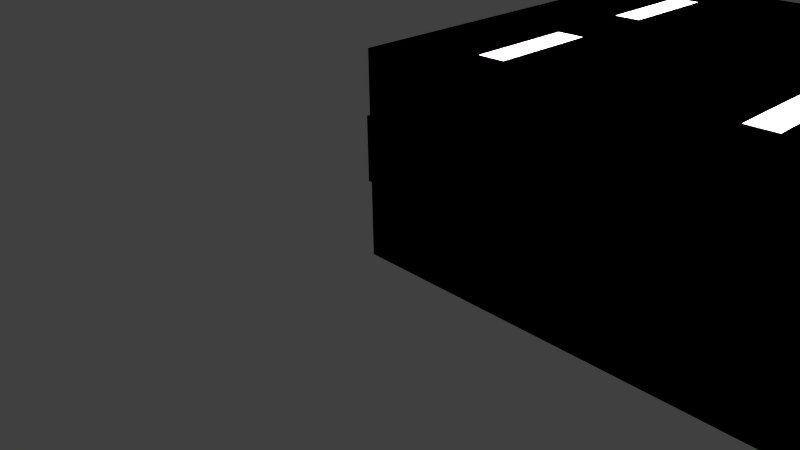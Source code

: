 # Source: lab_1.blend  (saved by Blender 2.70.0; exported with 4.5.12 LTS)
import bpy
from mathutils import Matrix  # noqa: F401  (used for matrix-valued properties, if any)

bpy.ops.wm.read_factory_settings(use_empty=True)
scene = bpy.context.scene
scene.name = 'Scene'

# ---- collections
col_collection_1 = bpy.data.collections.new('Collection 1'); scene.collection.children.link(col_collection_1)

# ---- images (referenced by path relative to the original .blend; pixels are not part of the script)
import os
ASSET_DIR = os.environ.get("B2B_ASSET_DIR", "")  # directory of the original .blend (textures are referenced by path, not embedded)
HERE = os.path.dirname(os.path.abspath(__file__))  # packed textures are extracted next to this script under _unpacked/

def load_image(name, relpath, width, height, colorspace="sRGB"):
    """Load a texture the original file referenced (path relative to the .blend, or extracted next to this script)."""
    p = next((c for c in (os.path.join(HERE, relpath), os.path.join(ASSET_DIR, relpath)) if relpath and os.path.exists(c)), "")
    if p:
        img = bpy.data.images.load(p, check_existing=True)
        img.name = name
    else:  # same state as the original file: an image datablock whose file is absent (Cycles renders it pink)
        img = bpy.data.images.new(name, width, height)
        img.source = "FILE"
        img.filepath = "//" + (relpath or name)
    img.colorspace_settings.name = colorspace
    return img
img_texture17_jpg_001 = load_image('texture17.jpg.001', 'lab_component4/texture17.jpg', 1024, 1024, 'sRGB')
img_texture25_jpg = load_image('texture25.jpg', 'lab_component4/texture25.jpg', 1024, 1024, 'sRGB')
img_texture23_tif = load_image('texture23.tif', 'lab_component4/texture23.tif', 1024, 1024, 'sRGB')
img_texture21_tif = load_image('texture21.tif', 'lab_component4/texture21.tif', 1024, 1024, 'sRGB')
img_texture20_tif = load_image('texture20.tif', 'lab_component4/texture20.tif', 1024, 1024, 'sRGB')
img_texture22_tif = load_image('texture22.tif', 'lab_component4/texture22.tif', 1024, 1024, 'sRGB')
img_texture16_jpg = load_image('texture16.jpg', 'lab_component4/texture16.jpg', 1024, 1024, 'sRGB')

# ---- materials (node trees are filled in below, after node groups)
mat_material_016 = bpy.data.materials.new('Material.016')
mat_material_016.alpha_threshold = 0.0
mat_material_016.roughness = 0.5
mat_material_016.line_color = (0.0, 0.0, 0.0, 1.0)
mat_material_25 = bpy.data.materials.new('material_25')
mat_material_25.alpha_threshold = 0.0
mat_material_25.diffuse_color = (0.8902, 0.8824, 0.8706, 1.0)
mat_material_25.roughness = 0.5
mat_material_25.line_color = (0.0, 0.0, 0.0, 1.0)
mat_material_32 = bpy.data.materials.new('material_32')
mat_material_32.alpha_threshold = 0.0
mat_material_32.roughness = 0.5
mat_material_32.line_color = (0.0, 0.0, 0.0, 1.0)
mat_material_33 = bpy.data.materials.new('material_33')
mat_material_33.alpha_threshold = 0.0
mat_material_33.roughness = 0.5
mat_material_33.line_color = (0.0, 0.0, 0.0, 1.0)
mat_material_001 = bpy.data.materials.new('Material.001')
mat_material_001.alpha_threshold = 0.0
mat_material_001.roughness = 0.5
mat_material_001.line_color = (0.0, 0.0, 0.0, 1.0)
mat_material_30 = bpy.data.materials.new('material_30')
mat_material_30.alpha_threshold = 0.0
mat_material_30.roughness = 0.5
mat_material_30.line_color = (0.0, 0.0, 0.0, 1.0)
mat_material_31 = bpy.data.materials.new('material_31')
mat_material_31.alpha_threshold = 0.0
mat_material_31.roughness = 0.5
mat_material_31.line_color = (0.0, 0.0, 0.0, 1.0)
mat_material_29 = bpy.data.materials.new('material_29')
mat_material_29.alpha_threshold = 0.0
mat_material_29.roughness = 0.5
mat_material_29.line_color = (0.0, 0.0, 0.0, 1.0)
mat_material_019 = bpy.data.materials.new('Material.019')
mat_material_019.alpha_threshold = 0.0
mat_material_019.roughness = 0.5
mat_material_019.line_color = (0.0, 0.0, 0.0, 1.0)
mat_material_011 = bpy.data.materials.new('Material.011')
mat_material_011.alpha_threshold = 0.0
mat_material_011.roughness = 0.5
mat_material_011.line_color = (0.0, 0.0, 0.0, 1.0)
mat_material_1 = bpy.data.materials.new('material_1')
mat_material_1.alpha_threshold = 0.0
mat_material_1.preview_render_type = 'FLAT'
mat_material_1.diffuse_color = (1.0, 1.0, 1.0, 1.0)
mat_material_1.roughness = 0.5
mat_material_1.line_color = (0.0, 0.0, 0.0, 1.0)
mat_material_007 = bpy.data.materials.new('Material.007')
mat_material_007.alpha_threshold = 0.0
mat_material_007.roughness = 0.5
mat_material_007.line_color = (0.0, 0.0, 0.0, 1.0)
mat_material_008 = bpy.data.materials.new('Material.008')
mat_material_008.alpha_threshold = 0.0
mat_material_008.roughness = 0.5
mat_material_008.line_color = (0.0, 0.0, 0.0, 1.0)
mat_material_009 = bpy.data.materials.new('Material.009')
mat_material_009.alpha_threshold = 0.0
mat_material_009.roughness = 0.5
mat_material_009.line_color = (0.0, 0.0, 0.0, 1.0)
mat_material_010 = bpy.data.materials.new('Material.010')
mat_material_010.alpha_threshold = 0.0
mat_material_010.roughness = 0.5
mat_material_010.line_color = (0.0, 0.0, 0.0, 1.0)
mat_material_017 = bpy.data.materials.new('Material.017')
mat_material_017.alpha_threshold = 0.0
mat_material_017.roughness = 0.5
mat_material_017.line_color = (0.0, 0.0, 0.0, 1.0)
mat_material_018 = bpy.data.materials.new('Material.018')
mat_material_018.alpha_threshold = 0.0
mat_material_018.roughness = 0.5
mat_material_018.line_color = (0.0, 0.0, 0.0, 1.0)

# ---- material node trees
mat_material_016.use_nodes = True; mat_material_016.node_tree.nodes.clear()
_N = mat_material_016.node_tree.nodes; _L = mat_material_016.node_tree.links
n0 = _N.new('ShaderNodeOutputMaterial'); n0.name = 'Material Output'; n0.location = (300, 300)
n1 = _N.new('ShaderNodeBsdfDiffuse'); n1.name = 'Diffuse BSDF'; n1.location = (10, 300)
n2 = _N.new('ShaderNodeTexImage'); n2.name = 'Image Texture'; n2.location = (-180, 300)
n2.width = 140
n2.image = img_texture17_jpg_001
_L.new(n1.outputs[0], n0.inputs[0])
_L.new(n2.outputs[0], n1.inputs[0])
n0.is_active_output = True
mat_material_25.use_nodes = True; mat_material_25.node_tree.nodes.clear()
_N = mat_material_25.node_tree.nodes; _L = mat_material_25.node_tree.links
n0 = _N.new('ShaderNodeOutputMaterial'); n0.name = 'Material Output'; n0.location = (300, 300)
n1 = _N.new('ShaderNodeBsdfDiffuse'); n1.name = 'Diffuse BSDF'; n1.location = (10, 300)
n2 = _N.new('ShaderNodeTexImage'); n2.name = 'Image Texture'; n2.location = (-180, 300)
n2.width = 140
n2.image = img_texture25_jpg
_L.new(n1.outputs[0], n0.inputs[0])
_L.new(n2.outputs[0], n1.inputs[0])
n0.is_active_output = True
mat_material_32.use_nodes = True; mat_material_32.node_tree.nodes.clear()
_N = mat_material_32.node_tree.nodes; _L = mat_material_32.node_tree.links
n0 = _N.new('ShaderNodeOutputMaterial'); n0.name = 'Material Output'; n0.location = (300, 300)
n1 = _N.new('ShaderNodeBsdfDiffuse'); n1.name = 'Diffuse BSDF'; n1.location = (10, 300)
n2 = _N.new('ShaderNodeTexImage'); n2.name = 'Image Texture'; n2.location = (-180, 300)
n2.width = 140
n2.image = img_texture23_tif
_L.new(n1.outputs[0], n0.inputs[0])
_L.new(n2.outputs[0], n1.inputs[0])
n0.is_active_output = True
mat_material_33.use_nodes = True; mat_material_33.node_tree.nodes.clear()
_N = mat_material_33.node_tree.nodes; _L = mat_material_33.node_tree.links
n0 = _N.new('ShaderNodeOutputMaterial'); n0.name = 'Material Output'; n0.location = (300, 300)
n1 = _N.new('ShaderNodeBsdfDiffuse'); n1.name = 'Diffuse BSDF'; n1.location = (10, 300)
n2 = _N.new('ShaderNodeTexImage'); n2.name = 'Image Texture'; n2.location = (-180, 300)
n2.width = 140
n2.image = img_texture25_jpg
_L.new(n1.outputs[0], n0.inputs[0])
_L.new(n2.outputs[0], n1.inputs[0])
n0.is_active_output = True
mat_material_001.use_nodes = True; mat_material_001.node_tree.nodes.clear()
_N = mat_material_001.node_tree.nodes; _L = mat_material_001.node_tree.links
n0 = _N.new('ShaderNodeOutputMaterial'); n0.name = 'Material Output'; n0.location = (300, 300)
n1 = _N.new('ShaderNodeBsdfDiffuse'); n1.name = 'Diffuse BSDF'; n1.location = (10, 300)
n2 = _N.new('ShaderNodeTexImage'); n2.name = 'Image Texture'; n2.location = (-180, 300)
n2.width = 140
n2.image = img_texture23_tif
_L.new(n1.outputs[0], n0.inputs[0])
_L.new(n2.outputs[0], n1.inputs[0])
n0.is_active_output = True
mat_material_30.use_nodes = True; mat_material_30.node_tree.nodes.clear()
_N = mat_material_30.node_tree.nodes; _L = mat_material_30.node_tree.links
n0 = _N.new('ShaderNodeOutputMaterial'); n0.name = 'Material Output'; n0.location = (300, 300)
n1 = _N.new('ShaderNodeBsdfDiffuse'); n1.name = 'Diffuse BSDF'; n1.location = (10, 300)
n2 = _N.new('ShaderNodeTexImage'); n2.name = 'Image Texture'; n2.location = (-180, 300)
n2.width = 140
n2.image = img_texture21_tif
_L.new(n1.outputs[0], n0.inputs[0])
_L.new(n2.outputs[0], n1.inputs[0])
n0.is_active_output = True
mat_material_31.use_nodes = True; mat_material_31.node_tree.nodes.clear()
_N = mat_material_31.node_tree.nodes; _L = mat_material_31.node_tree.links
n0 = _N.new('ShaderNodeOutputMaterial'); n0.name = 'Material Output'; n0.location = (300, 300)
n1 = _N.new('ShaderNodeBsdfDiffuse'); n1.name = 'Diffuse BSDF'; n1.location = (10, 300)
n2 = _N.new('ShaderNodeTexImage'); n2.name = 'Image Texture'; n2.location = (-180, 300)
n2.width = 140
n2.image = img_texture21_tif
n3 = _N.new('ShaderNodeNormal'); n3.name = 'Normal'; n3.location = (-180, 300)
n3.inputs[0].default_value = (0.0, 0.0, 0.0)
_L.new(n1.outputs[0], n0.inputs[0])
_L.new(n2.outputs[0], n1.inputs[0])
_L.new(n3.outputs[0], n1.inputs[2])
n0.is_active_output = True
mat_material_29.use_nodes = True; mat_material_29.node_tree.nodes.clear()
_N = mat_material_29.node_tree.nodes; _L = mat_material_29.node_tree.links
n0 = _N.new('ShaderNodeOutputMaterial'); n0.name = 'Material Output'; n0.location = (300, 300)
n1 = _N.new('ShaderNodeBsdfDiffuse'); n1.name = 'Diffuse BSDF'; n1.location = (10, 300)
n2 = _N.new('ShaderNodeTexImage'); n2.name = 'Image Texture'; n2.location = (-180, 300)
n2.width = 140
n2.image = img_texture20_tif
_L.new(n1.outputs[0], n0.inputs[0])
_L.new(n2.outputs[0], n1.inputs[0])
n0.is_active_output = True
mat_material_019.use_nodes = True; mat_material_019.node_tree.nodes.clear()
_N = mat_material_019.node_tree.nodes; _L = mat_material_019.node_tree.links
n0 = _N.new('ShaderNodeOutputMaterial'); n0.name = 'Material Output'; n0.location = (300, 300)
n1 = _N.new('ShaderNodeBsdfDiffuse'); n1.name = 'Diffuse BSDF'; n1.location = (10, 300)
n2 = _N.new('ShaderNodeTexImage'); n2.name = 'Image Texture'; n2.location = (-180, 300)
n2.width = 140
n2.image = img_texture22_tif
_L.new(n1.outputs[0], n0.inputs[0])
_L.new(n2.outputs[0], n1.inputs[0])
n0.is_active_output = True
mat_material_011.use_nodes = True; mat_material_011.node_tree.nodes.clear()
_N = mat_material_011.node_tree.nodes; _L = mat_material_011.node_tree.links
n0 = _N.new('ShaderNodeOutputMaterial'); n0.name = 'Material Output'; n0.location = (300, 300)
n1 = _N.new('ShaderNodeBsdfDiffuse'); n1.name = 'Diffuse BSDF'; n1.location = (10, 300)
n2 = _N.new('ShaderNodeTexImage'); n2.name = 'Image Texture'; n2.location = (-180, 300)
n2.width = 140
n2.image = img_texture17_jpg_001
_L.new(n1.outputs[0], n0.inputs[0])
_L.new(n2.outputs[0], n1.inputs[0])
n0.is_active_output = True
mat_material_1.use_nodes = True; mat_material_1.node_tree.nodes.clear()
_N = mat_material_1.node_tree.nodes; _L = mat_material_1.node_tree.links
n0 = _N.new('ShaderNodeOutputMaterial'); n0.name = 'Material Output'; n0.location = (300, 300)
n1 = _N.new('ShaderNodeBsdfDiffuse'); n1.name = 'Diffuse BSDF'; n1.location = (10, 300)
n2 = _N.new('ShaderNodeTexCoord'); n2.name = 'Texture Coordinate'; n2.location = (-370, 300)
n3 = _N.new('ShaderNodeTexCoord'); n3.name = 'Texture Coordinate.001'; n3.location = (-180, 300)
n4 = _N.new('ShaderNodeTexImage'); n4.name = 'Image Texture'; n4.location = (-180, 300)
n4.width = 140
n4.image = img_texture16_jpg
_L.new(n1.outputs[0], n0.inputs[0])
_L.new(n4.outputs[0], n1.inputs[0])
n0.is_active_output = True
mat_material_007.use_nodes = True; mat_material_007.node_tree.nodes.clear()
_N = mat_material_007.node_tree.nodes; _L = mat_material_007.node_tree.links
n0 = _N.new('ShaderNodeOutputMaterial'); n0.name = 'Material Output'; n0.location = (300, 300)
n1 = _N.new('ShaderNodeEmission'); n1.name = 'Emission'; n1.location = (110, 300)
n1.inputs[0].default_value = (0.8, 0.8, 0.8, 1.0)
n1.inputs[1].default_value = 5.0
_L.new(n1.outputs[0], n0.inputs[0])
n0.is_active_output = True
mat_material_008.use_nodes = True; mat_material_008.node_tree.nodes.clear()
_N = mat_material_008.node_tree.nodes; _L = mat_material_008.node_tree.links
n0 = _N.new('ShaderNodeOutputMaterial'); n0.name = 'Material Output'; n0.location = (300, 300)
n1 = _N.new('ShaderNodeEmission'); n1.name = 'Emission'; n1.location = (110, 300)
n1.inputs[0].default_value = (0.8, 0.8, 0.8, 1.0)
n1.inputs[1].default_value = 5.0
_L.new(n1.outputs[0], n0.inputs[0])
n0.is_active_output = True
mat_material_009.use_nodes = True; mat_material_009.node_tree.nodes.clear()
_N = mat_material_009.node_tree.nodes; _L = mat_material_009.node_tree.links
n0 = _N.new('ShaderNodeOutputMaterial'); n0.name = 'Material Output'; n0.location = (300, 300)
n1 = _N.new('ShaderNodeEmission'); n1.name = 'Emission'; n1.location = (110, 300)
n1.inputs[0].default_value = (0.8, 0.8, 0.8, 1.0)
n1.inputs[1].default_value = 5.0
_L.new(n1.outputs[0], n0.inputs[0])
n0.is_active_output = True
mat_material_010.use_nodes = True; mat_material_010.node_tree.nodes.clear()
_N = mat_material_010.node_tree.nodes; _L = mat_material_010.node_tree.links
n0 = _N.new('ShaderNodeOutputMaterial'); n0.name = 'Material Output'; n0.location = (300, 300)
n1 = _N.new('ShaderNodeEmission'); n1.name = 'Emission'; n1.location = (110, 300)
n1.inputs[0].default_value = (0.8, 0.8, 0.8, 1.0)
n1.inputs[1].default_value = 5.0
_L.new(n1.outputs[0], n0.inputs[0])
n0.is_active_output = True
mat_material_017.use_nodes = True; mat_material_017.node_tree.nodes.clear()
_N = mat_material_017.node_tree.nodes; _L = mat_material_017.node_tree.links
n0 = _N.new('ShaderNodeOutputMaterial'); n0.name = 'Material Output'; n0.location = (300, 300)
n1 = _N.new('ShaderNodeEmission'); n1.name = 'Emission'; n1.location = (110, 300)
n1.inputs[0].default_value = (0.8, 0.8, 0.8, 1.0)
n1.inputs[1].default_value = 5.0
_L.new(n1.outputs[0], n0.inputs[0])
n0.is_active_output = True
mat_material_018.use_nodes = True; mat_material_018.node_tree.nodes.clear()
_N = mat_material_018.node_tree.nodes; _L = mat_material_018.node_tree.links
n0 = _N.new('ShaderNodeOutputMaterial'); n0.name = 'Material Output'; n0.location = (300, 300)
n1 = _N.new('ShaderNodeEmission'); n1.name = 'Emission'; n1.location = (110, 300)
n1.inputs[0].default_value = (0.8, 0.8, 0.8, 1.0)
n1.inputs[1].default_value = 5.0
_L.new(n1.outputs[0], n0.inputs[0])
n0.is_active_output = True

# ---- world
world_world = bpy.data.worlds.new('World'); scene.world = world_world
world_world.color = (0.05088, 0.05088, 0.05088)
world_world.use_sun_shadow = False
world_world.sun_shadow_jitter_overblur = 0.0
world_world.cycles.sampling_method = 'MANUAL'
world_world.cycles.sample_map_resolution = 256

# ---- cameras
cam_camera = bpy.data.cameras.new('Camera')
cam_camera.clip_end = 100.0
cam_camera.lens = 35.0
cam_camera.sensor_width = 32.0
cam_camera.sensor_height = 18.0
cam_camera.ortho_scale = 7.314
cam_camera.dof.focus_distance = 0.0

# ---- lights
light_lamp = bpy.data.lights.new('Lamp', 'POINT')
light_lamp.transmission_factor = 0.0
light_lamp.cutoff_distance = 30.0
light_lamp.energy = 100.0
light_lamp.shadow_buffer_clip_start = 1.001
light_lamp.shadow_soft_size = 0.1
light_lamp.shadow_maximum_resolution = 0.006
light_lamp.use_absolute_resolution = True
light_lamp.cycles.use_multiple_importance_sampling = False

# ---- meshes
me_plane_006 = bpy.data.meshes.new('Plane.006')
me_plane_006.from_pydata([(-1.272, -2.113, 0.0), (7.868, -2.113, 0.0), (-1.272, 3.517, 0.0), (7.868, 3.517, 0.0)], [], [(0, 1, 3, 2)])
_uv = me_plane_006.uv_layers.new(name='UVMap')
_uv.uv.foreach_set('vector', [0.0, 0.0, 1.0, 0.0, 1.0, 1.0, 0.0, 1.0])
me_plane_006.materials.append(mat_material_016)
me_plane_006.use_remesh_preserve_volume = False
me_plane_006.use_remesh_preserve_attributes = False
me_plane_006.use_mirror_vertex_groups = False
me_plane_006.update()
me_id1223 = bpy.data.meshes.new('ID1223')
me_id1223.from_pydata([(359.8, 0.0, 105.9), (0.0, 0.0, 0.0), (359.8, 0.0, 0.0), (2.035e-16, 0.0, 105.9), (2.035e-16, 0.0, 105.9), (359.8, 0.0, 105.9), (0.0, 0.0, 0.0), (359.8, 0.0, 0.0)], [], [(0, 1, 2), (1, 0, 3), (4, 5, 6), (7, 6, 5)])
_uv = me_id1223.uv_layers.new(name='ID1232')
_uv.uv.foreach_set('vector', [0.0, 0.0, 0.0, 0.0, 0.0, 0.0, 0.0, 0.0, 0.0, 0.0, 0.0, 0.0, 5.656e-19, 1.0, 1.0, 1.0, 0.0, 0.0, 1.0, 0.0, 0.0, 0.0, 1.0, 1.0])
me_id1223.materials.append(None)
me_id1223.use_remesh_preserve_volume = False
me_id1223.use_remesh_preserve_attributes = False
me_id1223.use_mirror_vertex_groups = False
me_id1223.update()
me_id1217 = bpy.data.meshes.new('ID1217')
me_id1217.from_pydata([(0.0, 5.023, 38.01), (0.0, 2.523, 37.51), (0.0, 2.523, 38.01), (0.0, 5.023, 37.51), (0.0, 23.17, 36.09), (1.421e-14, 23.17, 35.33), (0.0, 97.36, 39.11), (1.421e-14, 97.36, 38.01), (1.421e-14, 182.2, 39.11), (1.421e-14, 182.2, 38.01)], [], [(0, 1, 2), (1, 0, 3), (3, 0, 4), (3, 4, 5), (5, 4, 6), (5, 6, 7), (7, 6, 8), (7, 8, 9)])
me_id1217.use_remesh_preserve_volume = False
me_id1217.use_remesh_preserve_attributes = False
me_id1217.use_mirror_vertex_groups = False
me_id1217.update()
me_id1209 = bpy.data.meshes.new('ID1209')
me_id1209.from_pydata([(0.0, 2.523, 71.76), (-5.0, 183.5, 71.76), (-5.0, 2.523, 71.76), (0.0, 183.5, 71.76), (0.0, 183.5, 71.76), (0.0, 2.523, 71.76), (-5.0, 183.5, 71.76), (-5.0, 2.523, 71.76), (-5.0, 183.5, 71.76), (1.421e-14, 182.2, 39.11), (-5.0, 182.2, 39.11), (0.0, 183.5, 71.76), (0.0, 183.5, 71.76), (-5.0, 183.5, 71.76), (1.421e-14, 182.2, 39.11), (-5.0, 182.2, 39.11), (-5.0, 183.5, 71.76), (-5.0, 2.523, 38.01), (-5.0, 2.523, 71.76), (-5.0, 5.023, 38.01), (-5.0, 23.17, 36.09), (-5.0, 97.36, 39.11), (-5.0, 182.2, 39.11), (-5.0, 182.2, 39.11), (-5.0, 183.5, 71.76), (-5.0, 97.36, 39.11), (-5.0, 23.17, 36.09), (-5.0, 5.023, 38.01), (-5.0, 2.523, 38.01), (-5.0, 2.523, 71.76), (0.0, 2.523, 71.76), (-5.0, 2.523, 38.01), (0.0, 2.523, 38.01), (-5.0, 2.523, 71.76), (-5.0, 2.523, 71.76), (0.0, 2.523, 71.76), (-5.0, 2.523, 38.01), (0.0, 2.523, 38.01), (1.421e-14, 182.2, 39.11), (-5.0, 97.36, 39.11), (-5.0, 182.2, 39.11), (0.0, 97.36, 39.11), (0.0, 97.36, 39.11), (1.421e-14, 182.2, 39.11), (-5.0, 97.36, 39.11), (-5.0, 182.2, 39.11), (0.0, 97.36, 39.11), (-5.0, 23.17, 36.09), (-5.0, 97.36, 39.11), (0.0, 23.17, 36.09), (0.0, 23.17, 36.09), (0.0, 97.36, 39.11), (-5.0, 23.17, 36.09), (-5.0, 97.36, 39.11), (-5.0, 23.17, 36.09), (0.0, 5.023, 38.01), (-5.0, 5.023, 38.01), (0.0, 23.17, 36.09), (0.0, 23.17, 36.09), (-5.0, 23.17, 36.09), (0.0, 5.023, 38.01), (-5.0, 5.023, 38.01), (0.0, 5.023, 38.01), (-5.0, 2.523, 38.01), (-5.0, 5.023, 38.01), (0.0, 2.523, 38.01), (0.0, 2.523, 38.01), (0.0, 5.023, 38.01), (-5.0, 2.523, 38.01), (-5.0, 5.023, 38.01), (0.75, 97.36, 39.11), (0.75, 182.2, 39.11), (0.75, 182.2, 39.11), (0.75, 97.36, 39.11), (0.75, 97.36, 39.11), (0.0, 23.17, 36.09), (0.0, 97.36, 39.11), (0.75, 23.17, 36.09), (0.75, 23.17, 36.09), (0.75, 97.36, 39.11), (0.0, 23.17, 36.09), (0.0, 97.36, 39.11), (0.75, 23.17, 36.09), (0.0, 5.023, 38.01), (0.0, 23.17, 36.09), (0.75, 5.023, 38.01), (0.75, 5.023, 38.01), (0.75, 23.17, 36.09), (0.0, 5.023, 38.01), (0.0, 23.17, 36.09), (0.75, 5.023, 38.01), (0.75, 2.523, 38.01), (0.75, 2.523, 38.01), (0.75, 5.023, 38.01), (0.75, 182.2, 39.11), (1.421e-14, 182.2, 38.01), (0.75, 182.2, 38.01), (1.421e-14, 182.2, 39.11), (1.421e-14, 182.2, 39.11), (0.75, 182.2, 39.11), (1.421e-14, 182.2, 38.01), (0.75, 182.2, 38.01), (0.75, 5.023, 38.01), (0.75, 2.523, 37.51), (0.75, 2.523, 38.01), (0.75, 5.023, 37.51), (0.75, 23.17, 36.09), (0.75, 23.17, 35.33), (0.75, 97.36, 39.11), (0.75, 97.36, 38.01), (0.75, 182.2, 39.11), (0.75, 182.2, 38.01), (0.75, 182.2, 38.01), (0.75, 182.2, 39.11), (0.75, 97.36, 38.01), (0.75, 97.36, 39.11), (0.75, 23.17, 35.33), (0.75, 23.17, 36.09), (0.75, 5.023, 37.51), (0.75, 5.023, 38.01), (0.75, 2.523, 37.51), (0.75, 2.523, 38.01), (0.0, 2.523, 38.01), (0.75, 2.523, 37.51), (0.0, 2.523, 37.51), (0.75, 2.523, 38.01), (0.75, 2.523, 38.01), (0.0, 2.523, 38.01), (0.75, 2.523, 37.51), (0.0, 2.523, 37.51), (0.75, 97.36, 38.01), (1.421e-14, 182.2, 38.01), (1.421e-14, 97.36, 38.01), (0.75, 182.2, 38.01), (0.75, 182.2, 38.01), (0.75, 97.36, 38.01), (1.421e-14, 182.2, 38.01), (1.421e-14, 97.36, 38.01), (0.75, 23.17, 35.33), (1.421e-14, 97.36, 38.01), (1.421e-14, 23.17, 35.33), (0.75, 97.36, 38.01), (0.75, 97.36, 38.01), (0.75, 23.17, 35.33), (1.421e-14, 97.36, 38.01), (1.421e-14, 23.17, 35.33), (0.75, 5.023, 37.51), (1.421e-14, 23.17, 35.33), (0.0, 5.023, 37.51), (0.75, 23.17, 35.33), (0.75, 23.17, 35.33), (0.75, 5.023, 37.51), (1.421e-14, 23.17, 35.33), (0.0, 5.023, 37.51), (0.75, 2.523, 37.51), (0.0, 5.023, 37.51), (0.0, 2.523, 37.51), (0.75, 5.023, 37.51), (0.75, 5.023, 37.51), (0.75, 2.523, 37.51), (0.0, 5.023, 37.51), (0.0, 2.523, 37.51)], [], [(0, 1, 2), (1, 0, 3), (8, 9, 10), (9, 8, 11), (16, 17, 18), (17, 16, 19), (19, 16, 20), (20, 16, 21), (21, 16, 22), (30, 31, 32), (31, 30, 33), (38, 39, 40), (39, 38, 41), (46, 47, 48), (47, 46, 49), (54, 55, 56), (55, 54, 57), (62, 63, 64), (63, 62, 65), (38, 70, 41), (70, 38, 71), (74, 75, 76), (75, 74, 77), (82, 83, 84), (83, 82, 85), (90, 65, 62), (65, 90, 91), (94, 95, 96), (95, 94, 97), (102, 103, 104), (103, 102, 105), (105, 102, 106), (105, 106, 107), (107, 106, 108), (107, 108, 109), (109, 108, 110), (109, 110, 111), (122, 123, 124), (123, 122, 125), (130, 131, 132), (131, 130, 133), (138, 139, 140), (139, 138, 141), (146, 147, 148), (147, 146, 149), (154, 155, 156), (155, 154, 157), (4, 5, 6), (7, 6, 5), (12, 13, 14), (15, 14, 13), (23, 24, 25), (25, 24, 26), (26, 24, 27), (27, 24, 28), (29, 28, 24), (34, 35, 36), (37, 36, 35), (42, 43, 44), (45, 44, 43), (50, 51, 52), (53, 52, 51), (58, 59, 60), (61, 60, 59), (66, 67, 68), (69, 68, 67), (72, 43, 73), (42, 73, 43), (78, 79, 80), (81, 80, 79), (86, 87, 88), (89, 88, 87), (92, 93, 66), (67, 66, 93), (98, 99, 100), (101, 100, 99), (112, 113, 114), (113, 115, 114), (114, 115, 116), (115, 117, 116), (116, 117, 118), (117, 119, 118), (118, 119, 120), (121, 120, 119), (126, 127, 128), (129, 128, 127), (134, 135, 136), (137, 136, 135), (142, 143, 144), (145, 144, 143), (150, 151, 152), (153, 152, 151), (158, 159, 160), (161, 160, 159)])
_uv = me_id1209.uv_layers.new(name='ID1213')
_uv.uv.foreach_set('vector', [0.0, 0.0, 0.0, 0.0, 0.0, 0.0, 0.0, 0.0, 0.0, 0.0, 0.0, 0.0, 0.0, 0.0, 0.0, 0.0, 0.0, 0.0, 0.0, 0.0, 0.0, 0.0, 0.0, 0.0, 0.0, 0.0, 0.0, 0.0, 0.0, 0.0, 0.0, 0.0, 0.0, 0.0, 0.0, 0.0, 0.0, 0.0, 0.0, 0.0, 0.0, 0.0, 0.0, 0.0, 0.0, 0.0, 0.0, 0.0, 0.0, 0.0, 0.0, 0.0, 0.0, 0.0, 0.0, 0.0, 0.0, 0.0, 0.0, 0.0, 0.0, 0.0, 0.0, 0.0, 0.0, 0.0, 0.0, 0.0, 0.0, 0.0, 0.0, 0.0, 0.0, 0.0, 0.0, 0.0, 0.0, 0.0, 0.0, 0.0, 0.0, 0.0, 0.0, 0.0, 0.0, 0.0, 0.0, 0.0, 0.0, 0.0, 0.0, 0.0, 0.0, 0.0, 0.0, 0.0, 0.0, 0.0, 0.0, 0.0, 0.0, 0.0, 0.0, 0.0, 0.0, 0.0, 0.0, 0.0, 0.0, 0.0, 0.0, 0.0, 0.0, 0.0, 0.0, 0.0, 0.0, 0.0, 0.0, 0.0, 0.0, 0.0, 0.0, 0.0, 0.0, 0.0, 0.0, 0.0, 0.0, 0.0, 0.0, 0.0, 0.0, 0.0, 0.0, 0.0, 0.0, 0.0, 0.0, 0.0, 0.0, 0.0, 0.0, 0.0, 0.0, 0.0, 0.0, 0.0, 0.0, 0.0, 0.0, 0.0, 0.0, 0.0, 0.0, 0.0, 0.0, 0.0, 0.0, 0.0, 0.0, 0.0, 0.0, 0.0, 0.0, 0.0, 0.0, 0.0, 0.0, 0.0, 0.0, 0.0, 0.0, 0.0, 0.0, 0.0, 0.0, 0.0, 0.0, 0.0, 0.0, 0.0, 0.0, 0.0, 0.0, 0.0, 0.0, 0.0, 0.0, 0.0, 0.0, 0.0, 0.0, 0.0, 0.0, 0.0, 0.0, 0.0, 0.0, 0.0, 0.0, 0.0, 0.0, 0.0, 0.0, 0.0, 0.0, 0.0, 0.0, 0.0, 0.0, 0.0, 0.0, 0.0, 0.0, 0.0, 0.0, 0.0, 0.0, 0.0, 0.0, 0.0, 0.0, 0.0, 0.0, 0.0, 0.0, 0.0, 0.0, 0.0, 0.0, 0.0, 0.0, 0.0, 0.0, 0.0, 0.0, 0.0, 0.0, 0.0, 0.0, 0.0, 0.0, 0.0, 0.0, 0.0, 0.0, 0.0, 0.0, 0.0, 0.0, 0.0, 0.0, 0.0, 0.0, 0.0, 0.0, 0.0, 0.0, 0.0, 0.0, 0.0, 0.0, 0.0, 0.0, 0.0, 0.0, 0.0, 0.0, 0.0, 0.0, 0.0, 0.0, 0.0, 0.0, 0.0, 0.0, 0.0, 0.0, 0.0, 0.0, 0.0, 0.1258, 0.6776, 0.988, 0.6776, 0.1258, 0.6776, 0.988, 0.6776, 0.1258, 0.6776, 0.988, 0.6776, 0.1258, 0.6776, 0.1258, 0.6776, 0.1319, 0.3693, 0.1319, 0.3693, 0.1319, 0.3693, 0.1258, 0.6776, 0.1319, 0.3693, 0.1258, 0.6776, 0.5362, 0.3693, 0.5362, 0.3693, 0.1258, 0.6776, 0.8896, 0.3408, 0.8896, 0.3408, 0.1258, 0.6776, 0.9761, 0.3589, 0.9761, 0.3589, 0.1258, 0.6776, 0.988, 0.3589, 0.988, 0.6776, 0.988, 0.3589, 0.1258, 0.6776, 0.988, 0.6776, 0.988, 0.6776, 0.988, 0.3589, 0.988, 0.3589, 0.988, 0.3589, 0.988, 0.6776, 0.5362, 0.3693, 0.1319, 0.3693, 0.5362, 0.3693, 0.1319, 0.3693, 0.5362, 0.3693, 0.1319, 0.3693, 0.8896, 0.3408, 0.5362, 0.3693, 0.8896, 0.3408, 0.5362, 0.3693, 0.8896, 0.3408, 0.5362, 0.3693, 0.8896, 0.3408, 0.8896, 0.3408, 0.9761, 0.3589, 0.9761, 0.3589, 0.9761, 0.3589, 0.8896, 0.3408, 0.988, 0.3589, 0.9761, 0.3589, 0.988, 0.3589, 0.9761, 0.3589, 0.988, 0.3589, 0.9761, 0.3589, 0.1319, 0.3693, 0.1319, 0.3693, 0.5362, 0.3693, 0.5362, 0.3693, 0.5362, 0.3693, 0.1319, 0.3693, 0.8896, 0.3408, 0.5362, 0.3693, 0.8896, 0.3408, 0.5362, 0.3693, 0.8896, 0.3408, 0.5362, 0.3693, 0.9761, 0.3589, 0.8896, 0.3408, 0.9761, 0.3589, 0.8896, 0.3408, 0.9761, 0.3589, 0.8896, 0.3408, 0.988, 0.3589, 0.9761, 0.3589, 0.988, 0.3589, 0.9761, 0.3589, 0.988, 0.3589, 0.9761, 0.3589, 0.1319, 0.3693, 0.1319, 0.3693, 0.1319, 0.3589, 0.1319, 0.3589, 0.1319, 0.3589, 0.1319, 0.3693, 0.1319, 0.3589, 0.1319, 0.3693, 0.5362, 0.3589, 0.1319, 0.3693, 0.5362, 0.3693, 0.5362, 0.3589, 0.5362, 0.3589, 0.5362, 0.3693, 0.8896, 0.3336, 0.5362, 0.3693, 0.8896, 0.3408, 0.8896, 0.3336, 0.8896, 0.3336, 0.8896, 0.3408, 0.9761, 0.3542, 0.8896, 0.3408, 0.9761, 0.3589, 0.9761, 0.3542, 0.9761, 0.3542, 0.9761, 0.3589, 0.988, 0.3542, 0.988, 0.3589, 0.988, 0.3542, 0.9761, 0.3589, 0.988, 0.3589, 0.988, 0.3589, 0.988, 0.3542, 0.988, 0.3542, 0.988, 0.3542, 0.988, 0.3589, 0.1319, 0.3589, 0.5362, 0.3589, 0.1319, 0.3589, 0.5362, 0.3589, 0.1319, 0.3589, 0.5362, 0.3589, 0.5362, 0.3589, 0.8896, 0.3336, 0.5362, 0.3589, 0.8896, 0.3336, 0.5362, 0.3589, 0.8896, 0.3336, 0.8896, 0.3336, 0.9761, 0.3542, 0.8896, 0.3336, 0.9761, 0.3542, 0.8896, 0.3336, 0.9761, 0.3542, 0.9761, 0.3542, 0.988, 0.3542, 0.9761, 0.3542, 0.988, 0.3542, 0.9761, 0.3542, 0.988, 0.3542])
me_id1209.materials.append(None)
me_id1209.use_remesh_preserve_volume = False
me_id1209.use_remesh_preserve_attributes = False
me_id1209.use_mirror_vertex_groups = False
me_id1209.update()
me_id1196 = bpy.data.meshes.new('ID1196')
me_id1196.from_pydata([(16.21, 221.7, 105.9), (344.8, 221.7, 0.0), (16.21, 221.7, 0.0), (344.8, 221.7, 105.9), (28.89, 221.7, 105.9), (63.93, 221.7, 105.9), (63.93, 221.7, 105.9), (28.89, 221.7, 105.9), (344.8, 221.7, 105.9), (16.21, 221.7, 105.9), (344.8, 221.7, 0.0), (16.21, 221.7, 0.0)], [], [(0, 1, 2), (1, 0, 3), (3, 0, 4), (3, 4, 5), (6, 7, 8), (7, 9, 8), (8, 9, 10), (11, 10, 9)])
_uv = me_id1196.uv_layers.new(name='ID1205')
_uv.uv.foreach_set('vector', [0.0, 0.0, 0.0, 0.0, 0.0, 0.0, 0.0, 0.0, 0.0, 0.0, 0.0, 0.0, 0.0, 0.0, 0.0, 0.0, 0.0, 0.0, 0.0, 0.0, 0.0, 0.0, 0.0, 0.0, 0.1543, 9.992, 0.05068, 9.991, 0.9847, 9.998, 0.05068, 9.991, 0.01322, 9.991, 0.9847, 9.998, 0.9847, 9.998, 0.01322, 9.991, 0.9793, 9.047, 0.007774, 9.04, 0.9793, 9.047, 0.01322, 9.991])
me_id1196.materials.append(None)
me_id1196.use_remesh_preserve_volume = False
me_id1196.use_remesh_preserve_attributes = False
me_id1196.use_mirror_vertex_groups = False
me_id1196.update()
me_id1173 = bpy.data.meshes.new('ID1173')
me_id1173.from_pydata([(16.21, 221.7, 105.9), (16.21, 209.9, 0.0), (16.21, 209.9, 105.9), (16.21, 221.7, 0.0), (16.21, 221.7, 0.0), (16.21, 221.7, 105.9), (16.21, 209.9, 0.0), (16.21, 209.9, 105.9), (2.132e-14, 209.9, 105.9), (16.21, 209.9, 0.0), (0.0, 209.9, 0.0), (16.21, 209.9, 105.9), (16.21, 209.9, 105.9), (2.132e-14, 209.9, 105.9), (16.21, 209.9, 0.0), (0.0, 209.9, 0.0), (0.0, 183.5, 71.76), (1.421e-14, 182.2, 38.01), (1.421e-14, 182.2, 39.11), (2.132e-14, 209.9, 105.9), (2.035e-16, 0.0, 105.9), (2.132e-14, 0.0, 105.9), (0.0, 2.523, 71.76), (0.0, 0.0, 0.0), (0.0, 2.523, 37.51), (0.0, 209.9, 0.0), (0.0, 2.523, 38.01), (0.0, 5.023, 37.51), (1.421e-14, 23.17, 35.33), (1.421e-14, 97.36, 38.01), (2.132e-14, 209.9, 105.9), (0.0, 183.5, 71.76), (0.0, 209.9, 0.0), (1.421e-14, 182.2, 38.01), (1.421e-14, 97.36, 38.01), (1.421e-14, 23.17, 35.33), (0.0, 5.023, 37.51), (0.0, 2.523, 37.51), (0.0, 2.523, 38.01), (0.0, 2.523, 71.76), (0.0, 0.0, 0.0), (2.035e-16, 0.0, 105.9), (2.132e-14, 0.0, 105.9), (1.421e-14, 182.2, 39.11)], [], [(0, 1, 2), (1, 0, 3), (8, 9, 10), (9, 8, 11), (16, 17, 18), (19, 20, 21), (20, 19, 22), (20, 22, 23), (22, 19, 16), (23, 24, 25), (24, 23, 22), (24, 22, 26), (25, 24, 27), (25, 27, 28), (25, 28, 29), (25, 29, 17), (25, 17, 16), (25, 16, 19), (4, 5, 6), (7, 6, 5), (12, 13, 14), (15, 14, 13), (30, 31, 32), (31, 33, 32), (33, 34, 32), (34, 35, 32), (35, 36, 32), (36, 37, 32), (38, 39, 37), (39, 40, 37), (32, 37, 40), (31, 30, 39), (40, 39, 41), (39, 30, 41), (42, 41, 30), (43, 33, 31)])
me_id1173.polygons.foreach_set('material_index', [0, 0, 0, 0, 0, 0, 0, 0, 0, 0, 0, 0, 0, 0, 0, 0, 0, 0, 1, 1, 2, 2, 0, 0, 0, 0, 0, 0, 0, 0, 0, 0, 0, 0, 0, 0])
_uv = me_id1173.uv_layers.new(name='ID1182')
_uv.uv.foreach_set('vector', [0.0, 0.0, 0.0, 0.0, 0.0, 0.0, 0.0, 0.0, 0.0, 0.0, 0.0, 0.0, 0.0, 0.0, 0.0, 0.0, 0.0, 0.0, 0.0, 0.0, 0.0, 0.0, 0.0, 0.0, 0.0, 0.0, 0.0, 0.0, 0.0, 0.0, 0.0, 0.0, 0.0, 0.0, 0.0, 0.0, 0.0, 0.0, 0.0, 0.0, 0.0, 0.0, 0.0, 0.0, 0.0, 0.0, 0.0, 0.0, 0.0, 0.0, 0.0, 0.0, 0.0, 0.0, 0.0, 0.0, 0.0, 0.0, 0.0, 0.0, 0.0, 0.0, 0.0, 0.0, 0.0, 0.0, 0.0, 0.0, 0.0, 0.0, 0.0, 0.0, 0.0, 0.0, 0.0, 0.0, 0.0, 0.0, 0.0, 0.0, 0.0, 0.0, 0.0, 0.0, 0.0, 0.0, 0.0, 0.0, 0.0, 0.0, 0.0, 0.0, 0.0, 0.0, 0.0, 0.0, 0.0, 0.0, 0.0, 0.0, 0.0, 0.0, 0.0, 0.0, 0.0, 0.0, 0.0, 0.0, 3.553e-15, 0.0, 3.553e-15, 1.0, 1.0, 0.0, 1.0, 1.0, 1.0, 0.0, 3.553e-15, 1.0, 0.0, 1.0, 1.0, 1.0, 0.0, 0.0, 1.0, 0.0, 0.0, 0.0, 1.0, 1.0, 1.11e-16, 1.0, 0.1258, 0.6776, 1.11e-16, 0.0, 0.1258, 0.6776, 0.1319, 0.3589, 1.11e-16, 0.0, 0.1319, 0.3589, 0.5362, 0.3589, 1.11e-16, 0.0, 0.5362, 0.3589, 0.8896, 0.3336, 1.11e-16, 0.0, 0.8896, 0.3336, 0.9761, 0.3542, 1.11e-16, 0.0, 0.9761, 0.3542, 0.988, 0.3542, 1.11e-16, 0.0, 0.988, 0.3589, 0.988, 0.6776, 0.988, 0.3542, 0.988, 0.6776, 1.0, 0.0, 0.988, 0.3542, 1.11e-16, 0.0, 0.988, 0.3542, 1.0, 0.0, 0.1258, 0.6776, 1.11e-16, 1.0, 0.988, 0.6776, 1.0, 0.0, 0.988, 0.6776, 1.0, 0.9999, 0.988, 0.6776, 1.11e-16, 1.0, 1.0, 0.9999, 1.0, 1.0, 1.0, 0.9999, 1.11e-16, 1.0, 0.1319, 0.3693, 0.1319, 0.3589, 0.1258, 0.6776])
me_id1173.materials.append(None)
me_id1173.materials.append(None)
me_id1173.materials.append(None)
me_id1173.use_remesh_preserve_volume = False
me_id1173.use_remesh_preserve_attributes = False
me_id1173.use_mirror_vertex_groups = False
me_id1173.use_paint_bone_selection = False
me_id1173.use_paint_mask = True
me_id1173.update()
me_id1150 = bpy.data.meshes.new('ID1150')
me_id1150.from_pydata([(344.8, 221.7, 0.0), (344.8, 210.3, 105.9), (344.8, 210.3, 0.0), (344.8, 221.7, 105.9), (344.8, 221.7, 105.9), (344.8, 221.7, 0.0), (344.8, 210.3, 105.9), (344.8, 210.3, 0.0), (344.8, 210.3, 105.9), (359.8, 210.3, 0.0), (344.8, 210.3, 0.0), (359.8, 210.3, 105.9), (359.8, 210.3, 105.9), (344.8, 210.3, 105.9), (359.8, 210.3, 0.0), (344.8, 210.3, 0.0), (359.8, 210.3, 0.0), (359.8, 0.0, 105.9), (359.8, 0.0, 0.0), (359.8, 0.0, 105.9), (359.8, 210.3, 105.9), (359.8, 210.3, 105.9), (359.8, 210.3, 0.0), (359.8, 0.0, 105.9), (359.8, 0.0, 105.9), (359.8, 0.0, 0.0)], [], [(0, 1, 2), (1, 0, 3), (8, 9, 10), (9, 8, 11), (16, 17, 18), (17, 16, 19), (19, 16, 20), (4, 5, 6), (7, 6, 5), (12, 13, 14), (15, 14, 13), (21, 22, 23), (23, 22, 24), (25, 24, 22)])
me_id1150.polygons.foreach_set('material_index', [1, 1, 1, 1, 0, 0, 0, 1, 1, 1, 1, 0, 0, 0])
_uv = me_id1150.uv_layers.new(name='ID1159')
_uv.uv.foreach_set('vector', [0.0, 0.0, 0.0, 0.0, 0.0, 0.0, 0.0, 0.0, 0.0, 0.0, 0.0, 0.0, 0.0, 0.0, 0.0, 0.0, 0.0, 0.0, 0.0, 0.0, 0.0, 0.0, 0.0, 0.0, 0.0, 0.0, 0.0, 0.0, 0.0, 0.0, 0.0, 0.0, 0.0, 0.0, 0.0, 0.0, 0.0, 0.0, 0.0, 0.0, 0.0, 0.0, 1.0, 1.0, 1.0, 0.0, -3.553e-15, 1.0, -3.553e-15, 0.0, -3.553e-15, 1.0, 1.0, 0.0, -3.553e-15, 1.0, 1.0, 1.0, -3.553e-15, 0.0, 1.0, 0.0, -3.553e-15, 0.0, 1.0, 1.0, 1.0, 1.0, 1.0, 0.0, 0.0, 1.0, 0.0, 1.0, 1.0, 0.0, 0.0, 0.9999, 0.0, 0.0, 0.0, 0.9999, 1.0, 0.0])
me_id1150.materials.append(None)
me_id1150.materials.append(None)
me_id1150.use_remesh_preserve_volume = False
me_id1150.use_remesh_preserve_attributes = False
me_id1150.use_mirror_vertex_groups = False
me_id1150.update()
me_id1137 = bpy.data.meshes.new('ID1137')
me_id1137.from_pydata([(344.8, 221.7, 0.0), (16.21, 209.9, 0.0), (16.21, 221.7, 0.0), (0.0, 0.0, 0.0), (0.0, 209.9, 0.0), (359.8, 0.0, 0.0), (344.8, 210.3, 0.0), (359.8, 210.3, 0.0), (359.8, 210.3, 0.0), (344.8, 210.3, 0.0), (359.8, 0.0, 0.0), (344.8, 221.7, 0.0), (16.21, 209.9, 0.0), (0.0, 0.0, 0.0), (0.0, 209.9, 0.0), (16.21, 221.7, 0.0)], [], [(0, 1, 2), (1, 3, 4), (3, 1, 5), (5, 1, 6), (6, 1, 0), (5, 6, 7), (8, 9, 10), (11, 12, 9), (9, 12, 10), (10, 12, 13), (14, 13, 12), (15, 12, 11)])
_uv = me_id1137.uv_layers.new(name='ID1146')
_uv.uv.foreach_set('vector', [0.0, 0.0, 0.0, 0.0, 0.0, 0.0, 0.0, 0.0, 0.0, 0.0, 0.0, 0.0, 0.0, 0.0, 0.0, 0.0, 0.0, 0.0, 0.0, 0.0, 0.0, 0.0, 0.0, 0.0, 0.0, 0.0, 0.0, 0.0, 0.0, 0.0, 0.0, 0.0, 0.0, 0.0, 0.0, 0.0, -9.227, 5.393, -8.842, 5.393, -9.227, 0.0, -8.842, 5.683, -0.4158, 5.383, -8.842, 5.393, -8.842, 5.393, -0.4158, 5.383, -9.227, 0.0, -9.227, 0.0, -0.4158, 5.383, -1.423e-18, 0.0, -1.423e-18, 5.383, -1.423e-18, 0.0, -0.4158, 5.383, -0.4158, 5.683, -0.4158, 5.383, -8.842, 5.683])
me_id1137.materials.append(mat_material_011)
me_id1137.use_remesh_preserve_volume = False
me_id1137.use_remesh_preserve_attributes = False
me_id1137.use_mirror_vertex_groups = False
me_id1137.update()
me_id1131 = bpy.data.meshes.new('ID1131')
me_id1131.from_pydata([(28.89, 221.7, 105.9), (43.56, 186.6, 105.9), (63.93, 221.7, 105.9), (43.56, 26.38, 105.9), (43.56, 82.89, 105.9), (43.56, 130.1, 105.9), (57.45, 186.6, 105.9), (57.45, 82.89, 105.9), (57.45, 130.1, 105.9), (2.132e-14, 0.0, 105.9), (2.132e-14, 209.9, 105.9), (359.8, 0.0, 105.9), (16.21, 209.9, 105.9), (16.21, 221.7, 105.9), (57.45, 26.38, 105.9), (166.6, 25.34, 105.9), (180.5, 25.34, 105.9), (180.5, 81.85, 105.9), (310.3, 25.34, 105.9), (180.5, 130.1, 105.9), (180.5, 186.6, 105.9), (324.2, 25.34, 105.9), (324.2, 81.85, 105.9), (344.8, 210.3, 105.9), (359.8, 210.3, 105.9), (166.6, 186.6, 105.9), (344.8, 221.7, 105.9), (166.6, 81.85, 105.9), (166.6, 130.1, 105.9), (310.3, 81.85, 105.9), (180.5, 130.1, 105.9), (180.5, 81.85, 105.9), (166.6, 130.1, 105.9), (166.6, 81.85, 105.9), (344.8, 210.3, 105.9), (324.2, 81.85, 105.9), (344.8, 221.7, 105.9), (310.3, 81.85, 105.9), (310.3, 25.34, 105.9), (180.5, 186.6, 105.9), (166.6, 186.6, 105.9), (166.6, 25.34, 105.9), (63.93, 221.7, 105.9), (359.8, 210.3, 105.9), (359.8, 0.0, 105.9), (324.2, 25.34, 105.9), (180.5, 25.34, 105.9), (57.45, 186.6, 105.9), (57.45, 130.1, 105.9), (57.45, 82.89, 105.9), (57.45, 26.38, 105.9), (43.56, 26.38, 105.9), (28.89, 221.7, 105.9), (16.21, 221.7, 105.9), (16.21, 209.9, 105.9), (2.132e-14, 209.9, 105.9), (2.132e-14, 0.0, 105.9), (43.56, 130.1, 105.9), (43.56, 82.89, 105.9), (43.56, 186.6, 105.9)], [], [(0, 1, 2), (1, 0, 3), (1, 3, 4), (1, 4, 5), (2, 1, 6), (7, 5, 4), (5, 7, 8), (9, 3, 10), (3, 9, 11), (10, 3, 12), (12, 3, 13), (13, 3, 0), (3, 11, 14), (14, 11, 15), (14, 15, 7), (7, 15, 8), (8, 15, 6), (6, 15, 2), (15, 11, 16), (16, 11, 17), (17, 11, 18), (17, 18, 19), (19, 18, 20), (18, 11, 21), (21, 11, 22), (22, 11, 23), (23, 11, 24), (2, 25, 26), (25, 2, 15), (25, 15, 27), (25, 27, 28), (26, 25, 20), (26, 20, 29), (29, 20, 18), (26, 29, 22), (26, 22, 23), (17, 28, 27), (28, 17, 19), (30, 31, 32), (33, 32, 31), (34, 35, 36), (35, 37, 36), (38, 39, 37), (37, 39, 36), (39, 40, 36), (32, 33, 40), (33, 41, 40), (41, 42, 40), (36, 40, 42), (43, 44, 34), (34, 44, 35), (35, 44, 45), (45, 44, 38), (39, 38, 30), (30, 38, 31), (38, 44, 31), (31, 44, 46), (46, 44, 41), (42, 41, 47), (47, 41, 48), (48, 41, 49), (49, 41, 50), (41, 44, 50), (50, 44, 51), (52, 51, 53), (53, 51, 54), (54, 51, 55), (44, 56, 51), (55, 51, 56), (48, 49, 57), (58, 57, 49), (47, 59, 42), (57, 58, 59), (58, 51, 59), (51, 52, 59), (42, 59, 52)])
me_id1131.materials.append(None)
me_id1131.use_remesh_preserve_volume = False
me_id1131.use_remesh_preserve_attributes = False
me_id1131.use_mirror_vertex_groups = False
me_id1131.update()
me_plane_005 = bpy.data.meshes.new('Plane.005')
me_plane_005.from_pydata([(-7.124, -1.015, 0.0), (2.016, -1.015, 0.0), (-7.124, 4.615, 0.0), (2.016, 4.615, 0.0)], [], [(0, 1, 3, 2)])
me_plane_005.use_remesh_preserve_volume = False
me_plane_005.use_remesh_preserve_attributes = False
me_plane_005.use_mirror_vertex_groups = False
me_plane_005.update()
me_plane_007 = bpy.data.meshes.new('Plane.007')
me_plane_007.from_pydata([(-0.3529, -0.7065, 0.0), (-1.192e-07, -0.7065, 0.0), (-0.3529, 0.729, 0.0), (-1.192e-07, 0.729, 0.0)], [], [(0, 1, 3, 2)])
me_plane_007.materials.append(mat_material_007)
me_plane_007.use_remesh_preserve_volume = False
me_plane_007.use_remesh_preserve_attributes = False
me_plane_007.use_mirror_vertex_groups = False
me_plane_007.update()
me_plane_008 = bpy.data.meshes.new('Plane.008')
me_plane_008.from_pydata([(-0.3529, -0.7065, 0.0), (-1.192e-07, -0.7065, 0.0), (-0.3529, 0.729, 0.0), (-1.192e-07, 0.729, 0.0)], [], [(0, 1, 3, 2)])
me_plane_008.materials.append(mat_material_008)
me_plane_008.use_remesh_preserve_volume = False
me_plane_008.use_remesh_preserve_attributes = False
me_plane_008.use_mirror_vertex_groups = False
me_plane_008.update()
me_plane_009 = bpy.data.meshes.new('Plane.009')
me_plane_009.from_pydata([(-0.3529, -0.7065, 0.0), (-1.192e-07, -0.7065, 0.0), (-0.3529, 0.729, 0.0), (-1.192e-07, 0.729, 0.0)], [], [(0, 1, 3, 2)])
me_plane_009.materials.append(mat_material_009)
me_plane_009.use_remesh_preserve_volume = False
me_plane_009.use_remesh_preserve_attributes = False
me_plane_009.use_mirror_vertex_groups = False
me_plane_009.update()
me_plane_010 = bpy.data.meshes.new('Plane.010')
me_plane_010.from_pydata([(-0.3529, -0.7065, 0.0), (-1.192e-07, -0.7065, 0.0), (-0.3529, 0.729, 0.0), (-1.192e-07, 0.729, 0.0)], [], [(0, 1, 3, 2)])
me_plane_010.materials.append(mat_material_010)
me_plane_010.use_remesh_preserve_volume = False
me_plane_010.use_remesh_preserve_attributes = False
me_plane_010.use_mirror_vertex_groups = False
me_plane_010.update()
me_plane_011 = bpy.data.meshes.new('Plane.011')
me_plane_011.from_pydata([(-0.3529, -0.7065, 0.0), (-1.192e-07, -0.7065, 0.0), (-0.3529, 0.729, 0.0), (-1.192e-07, 0.729, 0.0)], [], [(0, 1, 3, 2)])
me_plane_011.materials.append(mat_material_017)
me_plane_011.use_remesh_preserve_volume = False
me_plane_011.use_remesh_preserve_attributes = False
me_plane_011.use_mirror_vertex_groups = False
me_plane_011.update()
me_plane_012 = bpy.data.meshes.new('Plane.012')
me_plane_012.from_pydata([(-0.3529, -0.7065, 0.0), (-1.192e-07, -0.7065, 0.0), (-0.3529, 0.729, 0.0), (-1.192e-07, 0.729, 0.0)], [], [(0, 1, 3, 2)])
me_plane_012.materials.append(mat_material_018)
me_plane_012.use_remesh_preserve_volume = False
me_plane_012.use_remesh_preserve_attributes = False
me_plane_012.use_mirror_vertex_groups = False
me_plane_012.update()

# ---- objects
ob_sketchup = bpy.data.objects.new('SketchUp', None)
ob_plane_001 = bpy.data.objects.new('Plane.001', me_plane_006)
ob_southwall = bpy.data.objects.new('southWall', me_id1223)
ob_windowledge = bpy.data.objects.new('windowLedge', me_id1217)
ob_window = bpy.data.objects.new('window', me_id1209)
ob_northwall = bpy.data.objects.new('northWall', me_id1196)
ob_westwall = bpy.data.objects.new('westWall', me_id1173)
ob_eastwall = bpy.data.objects.new('eastWall', me_id1150)
ob_floor = bpy.data.objects.new('floor', me_id1137)
ob_ceilingholes = bpy.data.objects.new('ceilingHoles', me_id1131)
ob_ceilingnoholes_001 = bpy.data.objects.new('ceilingNoHoles.001', me_plane_005)
ob_lamp = bpy.data.objects.new('Lamp', light_lamp)
ob_camera = bpy.data.objects.new('Camera', cam_camera)
ob_plane_002 = bpy.data.objects.new('Plane.002', me_plane_007)
ob_plane_003 = bpy.data.objects.new('Plane.003', me_plane_008)
ob_plane_004 = bpy.data.objects.new('Plane.004', me_plane_009)
ob_plane_005 = bpy.data.objects.new('Plane.005', me_plane_010)
ob_plane_006 = bpy.data.objects.new('Plane.006', me_plane_011)
ob_plane_000 = bpy.data.objects.new('Plane.000', me_plane_012)

# ---- transforms, parenting, visibility, modifiers, constraints
ob_sketchup.location = (0.0, 0.0, 0.0)
ob_sketchup.scale = (0.0254, 0.0254, 0.0254)
ob_sketchup.empty_image_offset = (0.0, 0.0)
ob_sketchup.lineart.crease_threshold = 0.0
ob_plane_001.parent = ob_sketchup
ob_plane_001.matrix_parent_inverse = Matrix(((39.37, 0.0, 0.0, 0.0), (0.0, 39.37, 0.0, 0.0), (0.0, 0.0, 39.37, 0.0), (0.0, 0.0, 0.0, 1.0)))
ob_plane_001.location = (1.272, 2.113, 0.0223)
ob_plane_001.lineart.crease_threshold = 0.0
ob_southwall.parent = ob_sketchup
ob_southwall.location = (0.0, 0.0, 0.0)
ob_southwall.lineart.crease_threshold = 0.0
ob_southwall.material_slots[0].link = 'OBJECT'; ob_southwall.material_slots[0].material = mat_material_25
ob_windowledge.parent = ob_sketchup
ob_windowledge.location = (0.0, 0.0, 0.0)
ob_windowledge.lineart.crease_threshold = 0.0
ob_window.parent = ob_sketchup
ob_window.location = (0.0, 0.0, 0.0)
ob_window.lineart.crease_threshold = 0.0
ob_window.material_slots[0].link = 'OBJECT'; ob_window.material_slots[0].material = mat_material_32
ob_northwall.parent = ob_sketchup
ob_northwall.location = (0.0, 0.0, 0.0)
ob_northwall.lineart.crease_threshold = 0.0
ob_northwall.material_slots[0].link = 'OBJECT'; ob_northwall.material_slots[0].material = mat_material_33
ob_westwall.parent = ob_sketchup
ob_westwall.location = (0.0, 0.0, 0.0)
ob_westwall.lineart.crease_threshold = 0.0
ob_westwall.material_slots[0].link = 'OBJECT'; ob_westwall.material_slots[0].material = mat_material_001
ob_westwall.material_slots[1].link = 'OBJECT'; ob_westwall.material_slots[1].material = mat_material_30
ob_westwall.material_slots[2].link = 'OBJECT'; ob_westwall.material_slots[2].material = mat_material_31
ob_eastwall.parent = ob_sketchup
ob_eastwall.location = (0.0, 0.0, 0.0)
ob_eastwall.lineart.crease_threshold = 0.0
ob_eastwall.material_slots[0].link = 'OBJECT'; ob_eastwall.material_slots[0].material = mat_material_29
ob_eastwall.material_slots[1].link = 'OBJECT'; ob_eastwall.material_slots[1].material = mat_material_019
ob_floor.parent = ob_sketchup
ob_floor.location = (0.0, 0.0, 0.0)
ob_floor.hide_viewport = True
ob_floor.hide_render = True
ob_floor.lineart.crease_threshold = 0.0
ob_ceilingholes.parent = ob_sketchup
ob_ceilingholes.location = (0.0, 0.0, 0.0)
ob_ceilingholes.lineart.crease_threshold = 0.0
ob_ceilingholes.material_slots[0].link = 'OBJECT'; ob_ceilingholes.material_slots[0].material = mat_material_1
ob_ceilingnoholes_001.parent = ob_sketchup
ob_ceilingnoholes_001.matrix_parent_inverse = Matrix(((39.37, 0.0, 0.0, 0.0), (0.0, 39.37, 0.0, 0.0), (0.0, 0.0, 39.37, 0.0), (0.0, 0.0, 0.0, 1.0)))
ob_ceilingnoholes_001.location = (7.124, 1.015, 2.69)
ob_ceilingnoholes_001.hide_viewport = True
ob_ceilingnoholes_001.hide_render = True
ob_ceilingnoholes_001.lineart.crease_threshold = 0.0
ob_lamp.location = (4.076, 1.005, 5.904)
ob_lamp.rotation_euler = (0.6503, 0.05522, 1.866)
ob_lamp.lock_rotations_4d = False
ob_lamp.empty_display_type = 'ARROWS'
ob_lamp.color = (0.0, 0.0, 0.0, 0.0)
ob_lamp.hide_viewport = True
ob_lamp.hide_render = True
ob_lamp.lineart.crease_threshold = 0.0
ob_camera.location = (7.481, -6.508, 5.344)
ob_camera.rotation_euler = (1.109, 0.01082, 0.8149)
ob_camera.lock_rotations_4d = False
ob_camera.empty_display_type = 'ARROWS'
ob_camera.color = (0.0, 0.0, 0.0, 0.0)
ob_camera.display_type = 'WIRE'
ob_camera.lineart.crease_threshold = 0.0
ob_plane_002.location = (8.234, 3.995, 2.678)
ob_plane_002.lineart.crease_threshold = 0.0
ob_plane_003.location = (1.459, 4.012, 2.69)
ob_plane_003.lineart.crease_threshold = 0.0
ob_plane_004.location = (1.459, 1.378, 2.69)
ob_plane_004.lineart.crease_threshold = 0.0
ob_plane_005.location = (4.584, 1.345, 2.69)
ob_plane_005.lineart.crease_threshold = 0.0
ob_plane_006.location = (4.584, 4.012, 2.69)
ob_plane_006.lineart.crease_threshold = 0.0
ob_plane_000.location = (8.234, 1.345, 2.69)
ob_plane_000.lineart.crease_threshold = 0.0

# ---- collection membership
col_collection_1.objects.link(ob_sketchup)
col_collection_1.objects.link(ob_plane_001)
col_collection_1.objects.link(ob_southwall)
col_collection_1.objects.link(ob_windowledge)
col_collection_1.objects.link(ob_window)
col_collection_1.objects.link(ob_northwall)
col_collection_1.objects.link(ob_westwall)
col_collection_1.objects.link(ob_eastwall)
col_collection_1.objects.link(ob_floor)
col_collection_1.objects.link(ob_ceilingholes)
col_collection_1.objects.link(ob_ceilingnoholes_001)
col_collection_1.objects.link(ob_lamp)
col_collection_1.objects.link(ob_camera)
col_collection_1.objects.link(ob_plane_002)
col_collection_1.objects.link(ob_plane_003)
col_collection_1.objects.link(ob_plane_004)
col_collection_1.objects.link(ob_plane_005)
col_collection_1.objects.link(ob_plane_006)
col_collection_1.objects.link(ob_plane_000)

# ---- scene / render settings (as saved in the file)
scene.camera = ob_camera
scene.frame_start = 1; scene.frame_end = 250; scene.frame_set(0)
scene.render.engine = 'CYCLES'
scene.render.resolution_percentage = 50
scene.render.dither_intensity = 0.0
scene.cycles.use_denoising = False
scene.cycles.samples = 10
scene.cycles.sampling_pattern = 'TABULATED_SOBOL'
scene.cycles.light_sampling_threshold = 0.0
scene.cycles.use_adaptive_sampling = False
scene.cycles.use_light_tree = False
scene.cycles.blur_glossy = 0.0
scene.cycles.volume_bounces = 1
scene.cycles.pixel_filter_type = 'GAUSSIAN'
scene.cycles.sample_clamp_indirect = 0.0
scene.view_settings.view_transform = 'Standard'
bpy.context.view_layer.update()
